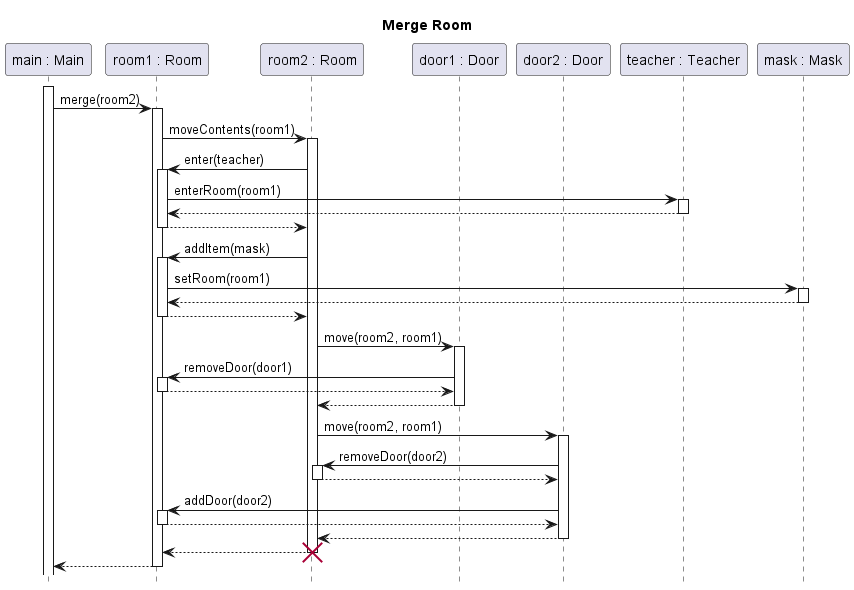

The diagram above was rendered by PlantUML. Its source (embedded in the PNG):
@startuml room-merge
title Merge Room
hide footbox
skinparam SequenceReferenceBackgroundColor white

participant "main : Main" as main
participant "room1 : Room" as r1
participant "room2 : Room" as r2
participant "door1 : Door" as door1
participant "door2 : Door" as door2
participant "teacher : Teacher" as teacher
participant "mask : Mask" as mask

main++
main-> r1 ++: merge(room2)
    r1 -> r2 ++: moveContents(room1)
        r2 -> r1 ++ : enter(teacher)
            r1 -> teacher ++: enterRoom(room1)
            return
        return
    
        r2 -> r1 ++ : addItem(mask)
            r1 -> mask ++: setRoom(room1)
            return
        return
        r2 -> door1 ++: move(room2, room1)
            door1 -> r1 ++: removeDoor(door1)
            return
        return
        r2 -> door2 ++: move(room2, room1)
            door2 -> r2 ++: removeDoor(door2)
            return
            door2 -> r1 ++: addDoor(door2)
            return
        return
    return
    destroy r2
return
@enduml